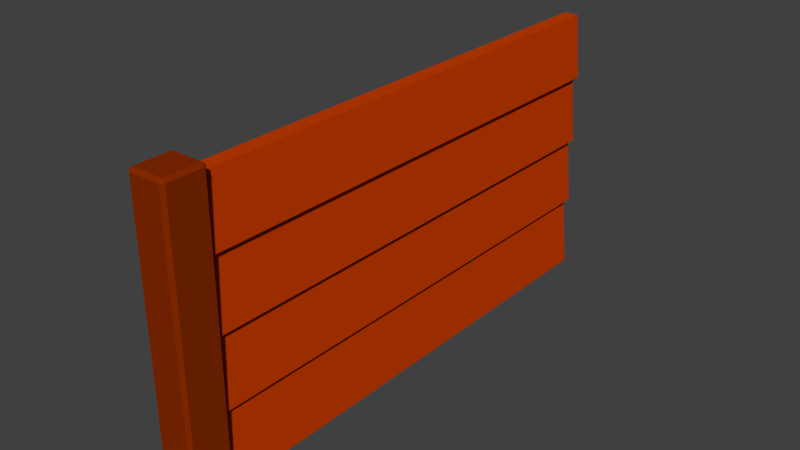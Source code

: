 # Source: NoiseBarrier.blend  (saved by Blender 2.75.0; exported with 4.5.12 LTS)
import bpy
from mathutils import Matrix  # noqa: F401  (used for matrix-valued properties, if any)

bpy.ops.wm.read_factory_settings(use_empty=True)
scene = bpy.context.scene
scene.name = 'Scene'

# ---- collections
col_collection_1 = bpy.data.collections.new('Collection 1'); scene.collection.children.link(col_collection_1)

# ---- materials (node trees are filled in below, after node groups)
mat_barrierplanks = bpy.data.materials.new('BarrierPlanks')
mat_barrierplanks.alpha_threshold = 0.0
mat_barrierplanks.use_transparent_shadow = False
mat_barrierplanks.diffuse_color = (0.5705, 0.04683, 0.0, 1.0)
mat_barrierplanks.roughness = 0.5
mat_barrierpole = bpy.data.materials.new('BarrierPole')
mat_barrierpole.alpha_threshold = 0.0
mat_barrierpole.use_transparent_shadow = False
mat_barrierpole.diffuse_color = (0.2462, 0.02433, 0.0, 1.0)
mat_barrierpole.roughness = 0.5

# ---- material node trees

# ---- world
world_world = bpy.data.worlds.new('World'); scene.world = world_world
world_world.color = (0.05088, 0.05088, 0.05088)
world_world.use_sun_shadow = False
world_world.sun_shadow_jitter_overblur = 0.0
world_world.cycles.sampling_method = 'MANUAL'
world_world.cycles.sample_map_resolution = 256

# ---- meshes
me_cube = bpy.data.meshes.new('Cube')
me_cube.from_pydata([(-0.1361, 2.958, 1.477), (-0.1361, -2.228, 1.477), (-0.1361, -2.228, 2.197), (-0.1361, 2.958, 2.197), (-0.07697, -2.228, 1.427), (0.07697, 2.958, 2.867), (0.07697, -2.228, 2.867), (-0.07697, 2.958, 1.427), (-0.1361, 2.958, 0.7577), (-0.1361, -2.228, 0.7577), (-0.07697, -2.228, 2.867), (-0.07697, 2.958, 2.867), (0.1361, -2.228, 0.7577), (0.1361, 2.958, 0.7577), (0.1361, 2.958, 2.197), (0.1361, -2.228, 2.197), (0.1361, -2.228, 1.477), (0.1361, 2.958, 1.477), (0.07697, 2.958, 1.427), (0.07697, -2.228, 1.427), (0.07697, -2.228, 2.147), (0.07697, 2.958, 2.147), (0.07697, 2.958, 0.7074), (0.07697, -2.228, 0.7074), (0.1428, 2.958, -0.01234), (0.1428, -2.228, -0.01234), (-0.07697, -2.228, 2.147), (-0.07697, 2.958, 2.147), (-0.07697, 2.958, 0.7074), (-0.07697, -2.228, 0.7074), (-0.1428, 2.958, -0.01234), (-0.1428, -2.228, -0.01234), (-0.1612, -2.622, -0.004186), (-0.1933, -2.59, -0.004186), (-0.1612, -2.622, 2.956), (-0.1612, -2.59, 2.988), (-0.1933, -2.59, 2.956), (-0.1933, -2.223, -0.004186), (-0.1612, -2.191, -0.004186), (-0.1612, -2.223, 2.988), (-0.1612, -2.191, 2.956), (-0.1933, -2.223, 2.956), (0.1933, -2.59, -0.004186), (0.1612, -2.622, -0.004186), (0.1612, -2.59, 2.988), (0.1612, -2.622, 2.956), (0.1933, -2.59, 2.956), (0.1612, -2.191, -0.004186), (0.1933, -2.223, -0.004186), (0.1612, -2.223, 2.988), (0.1933, -2.223, 2.956), (0.1612, -2.191, 2.956)], [], [(28, 29, 9, 8), (31, 29, 28, 30), (10, 2, 26, 20, 15, 6), (1, 4, 19, 16, 20, 26), (27, 26, 2, 3), (7, 4, 1, 0), (5, 11, 10, 6), (2, 10, 11, 3), (26, 27, 0, 1), (18, 17, 16, 19), (21, 14, 15, 20), (22, 13, 12, 23), (7, 8, 9, 4), (15, 14, 5, 6), (20, 16, 17, 21), (18, 19, 12, 13), (25, 24, 22, 23), (4, 9, 29, 23, 12, 19), (29, 31, 25, 23), (8, 13, 22, 24, 30, 28), (18, 13, 22, 28, 8, 7), (0, 27, 21, 17, 18, 7), (27, 3, 11, 5, 14, 21), (32, 33, 37, 38, 47, 48, 42, 43), (50, 46, 42, 48), (44, 49, 39, 35), (45, 34, 32, 43), (40, 51, 47, 38), (34, 35, 36), (39, 40, 41), (44, 45, 46), (49, 50, 51), (32, 34, 36, 33), (35, 39, 41, 36), (40, 38, 37, 41), (39, 49, 51, 40), (50, 48, 47, 51), (49, 44, 46, 50), (45, 43, 42, 46), (44, 35, 34, 45), (36, 41, 37, 33)])
me_cube.polygons.foreach_set('material_index', [0, 0, 0, 0, 0, 0, 0, 0, 0, 0, 0, 0, 0, 0, 0, 0, 0, 0, 0, 0, 0, 0, 0, 1, 1, 1, 1, 1, 1, 1, 1, 1, 1, 1, 1, 1, 1, 1, 1, 1, 1])
_uv = me_cube.uv_layers.new(name='UVMap')
_uv.uv.foreach_set('vector', [0.992, 0.8681, 0.992, 0.0, 1.0, 0.0, 1.0, 0.8681, 0.09778, 0.8681, 6.453e-08, 0.8681, 0.0, 0.0, 0.09778, 0.0, 0.9222, 0.0, 0.9302, 0.1205, 0.9222, 0.1205, 0.9014, 0.1205, 0.8934, 0.1205, 0.9014, 0.0, 0.9302, 0.2409, 0.9222, 0.2409, 0.9014, 0.2409, 0.8934, 0.2409, 0.9014, 0.1205, 0.9222, 0.1205, 0.976, 0.8681, 0.976, 0.0, 0.984, 0.0, 0.984, 0.8681, 0.984, 0.8681, 0.984, 0.0, 0.992, 0.0, 0.992, 0.8681, 0.952, 0.8681, 0.9311, 0.8681, 0.9311, 0.0, 0.952, 0.0, 0.2933, 0.8681, 0.1956, 0.8681, 0.1956, 0.0, 0.2933, 0.0, 0.2933, 0.8681, 0.2933, 0.0, 0.391, 0.0, 0.391, 0.8681, 0.96, 0.8681, 0.952, 0.8681, 0.952, 0.0, 0.96, 0.0, 0.968, 0.8681, 0.96, 0.8681, 0.96, 0.0, 0.968, 0.0, 0.976, 0.8681, 0.968, 0.8681, 0.968, 0.0, 0.976, 0.0, 0.391, 3.991e-08, 0.4887, 0.0, 0.4887, 0.8681, 0.391, 0.8681, 0.6842, 3.991e-08, 0.6842, 0.8681, 0.5864, 0.8681, 0.5864, 0.0, 0.4887, 0.0, 0.5864, 0.0, 0.5864, 0.8681, 0.4887, 0.8681, 0.7819, 0.0, 0.7819, 0.8681, 0.6842, 0.8681, 0.6842, 3.991e-08, 0.1956, 0.0, 0.1956, 0.8681, 0.09778, 0.8681, 0.09778, 0.0, 0.9222, 0.2409, 0.9302, 0.3614, 0.9222, 0.3614, 0.9014, 0.3614, 0.8934, 0.3614, 0.9014, 0.2409, 0.9222, 0.3614, 0.9311, 0.4819, 0.8925, 0.4819, 0.9014, 0.3614, 0.8934, 0.8433, 0.9302, 0.8433, 0.9222, 0.8433, 0.9311, 0.9638, 0.8925, 0.9638, 0.9014, 0.8433, 0.9222, 0.7228, 0.9302, 0.8433, 0.9222, 0.8433, 0.9014, 0.8433, 0.8934, 0.8433, 0.9014, 0.7228, 0.8934, 0.7228, 0.9014, 0.6024, 0.9222, 0.6024, 0.9302, 0.7228, 0.9222, 0.7228, 0.9014, 0.7228, 0.9014, 0.6024, 0.8934, 0.6024, 0.9014, 0.4819, 0.9222, 0.4819, 0.9302, 0.6024, 0.9222, 0.6024, 0.04796, 0.8681, 0.05231, 0.8735, 0.05231, 0.9348, 0.04796, 0.9402, 0.004345, 0.9402, 0.0, 0.9348, 4.033e-09, 0.8735, 0.004345, 0.8681, 0.8358, 0.9943, 0.7862, 0.9943, 0.7862, 0.5, 0.8358, 0.5, 0.09593, 0.8735, 0.09593, 0.9348, 0.05231, 0.9348, 0.05231, 0.8735, 0.8445, 0.0, 0.8881, 0.0, 0.8881, 0.4954, 0.8445, 0.4954, 0.8445, 0.5, 0.8881, 0.5, 0.8881, 0.9954, 0.8445, 0.9954, 0.8402, 0.4946, 0.8358, 0.5, 0.8358, 0.4943, 0.7862, 0.5, 0.7819, 0.4946, 0.7862, 0.4943, 0.7862, 1.0, 0.7819, 0.9946, 0.7862, 0.9943, 0.8358, 1.0, 0.8358, 0.9943, 0.8402, 0.9946, 0.8881, 0.4954, 0.8881, 0.0, 0.8925, 0.0, 0.8925, 0.4954, 0.8358, 0.5, 0.7862, 0.5, 0.7862, 0.4943, 0.8358, 0.4943, 0.8445, 0.5, 0.8445, 0.9954, 0.8402, 0.9954, 0.8402, 0.5, 0.05231, 0.9348, 0.09593, 0.9348, 0.09593, 0.9402, 0.05231, 0.9402, 0.8925, 0.5, 0.8925, 0.9954, 0.8881, 0.9954, 0.8881, 0.5, 0.8358, 1.0, 0.7862, 1.0, 0.7862, 0.9943, 0.8358, 0.9943, 0.8445, 0.0, 0.8445, 0.4954, 0.8402, 0.4954, 0.8402, 0.0, 0.09593, 0.8735, 0.05231, 0.8735, 0.05231, 0.8681, 0.09593, 0.8681, 0.8358, 0.4943, 0.7862, 0.4943, 0.7862, 4.677e-09, 0.8358, 0.0])
me_cube.materials.append(mat_barrierplanks)
me_cube.materials.append(mat_barrierpole)
me_cube.use_remesh_preserve_volume = False
me_cube.use_remesh_preserve_attributes = False
me_cube.use_mirror_vertex_groups = False
me_cube.update()

# ---- objects
ob_cube = bpy.data.objects.new('Cube', me_cube)

# ---- transforms, parenting, visibility, modifiers, constraints
ob_cube.location = (0.0, 0.0, 0.0)
ob_cube.lineart.crease_threshold = 0.0

# ---- collection membership
col_collection_1.objects.link(ob_cube)

# ---- scene / render settings (as saved in the file)
scene.frame_start = 1; scene.frame_end = 250; scene.frame_set(52)
scene.render.engine = 'BLENDER_EEVEE_NEXT'
scene.render.resolution_percentage = 50
scene.render.dither_intensity = 0.0
scene.cycles.use_denoising = False
scene.cycles.samples = 10
scene.cycles.sampling_pattern = 'TABULATED_SOBOL'
scene.cycles.light_sampling_threshold = 0.0
scene.cycles.use_adaptive_sampling = False
scene.cycles.use_light_tree = False
scene.cycles.blur_glossy = 0.0
scene.cycles.pixel_filter_type = 'GAUSSIAN'
scene.cycles.sample_clamp_indirect = 0.0
scene.view_settings.view_transform = 'Standard'
bpy.context.view_layer.update()

# ---- added for rendering (the .blend has no active camera and no usable light): camera, sun
cam_auto = bpy.data.cameras.new('AutoCamera')
cam_auto.lens = 50.0
cam_auto.sensor_width = 36.0
cam_auto.clip_end = 1000.0
ob_auto_camera = bpy.data.objects.new('AutoCamera', cam_auto)
scene.collection.objects.link(ob_auto_camera)
ob_auto_camera.location = (5.87263, -6.87889, 6.18577)
ob_auto_camera.rotation_euler = (1.09748, -7.21219e-08, 0.694738)
scene.camera = ob_auto_camera
light_auto_sun = bpy.data.lights.new('AutoSun', 'SUN')
light_auto_sun.energy = 3.0
light_auto_sun.angle = 0.0523599
ob_auto_sun = bpy.data.objects.new('AutoSun', light_auto_sun)
scene.collection.objects.link(ob_auto_sun)
ob_auto_sun.rotation_euler = (0.872665, 0.174533, 0.523599)
bpy.context.view_layer.update()
